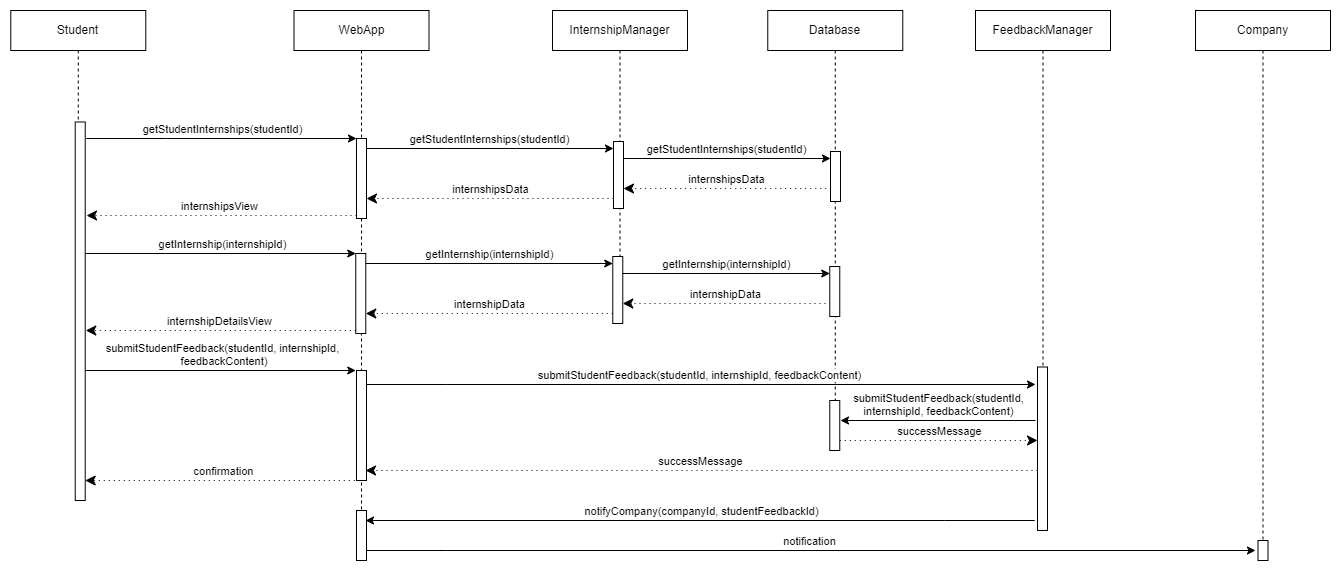

The diagram above was exported from draw.io. Its source (the exported page's mxGraphModel, read from the mxfile embedded in the PNG):
<mxGraphModel dx="3500" dy="-1437" grid="1" gridSize="10" guides="1" tooltips="1" connect="1" arrows="1" fold="1" page="1" pageScale="1" pageWidth="827" pageHeight="1169" math="0" shadow="0">
  <root>
    <mxCell id="0" />
    <mxCell id="1" parent="0" />
    <mxCell id="ftCdyeyxGnlMgfwHwcsS-244" value="Database" style="shape=umlLifeline;perimeter=lifelinePerimeter;whiteSpace=wrap;html=1;container=0;dropTarget=0;collapsible=0;recursiveResize=0;outlineConnect=0;portConstraint=eastwest;newEdgeStyle={&quot;edgeStyle&quot;:&quot;elbowEdgeStyle&quot;,&quot;elbow&quot;:&quot;vertical&quot;,&quot;curved&quot;:0,&quot;rounded&quot;:0};" vertex="1" parent="1">
      <mxGeometry x="812.27" y="4570" width="135" height="440" as="geometry" />
    </mxCell>
    <mxCell id="ftCdyeyxGnlMgfwHwcsS-245" value="" style="html=1;points=[];perimeter=orthogonalPerimeter;outlineConnect=0;targetShapes=umlLifeline;portConstraint=eastwest;newEdgeStyle={&quot;edgeStyle&quot;:&quot;elbowEdgeStyle&quot;,&quot;elbow&quot;:&quot;vertical&quot;,&quot;curved&quot;:0,&quot;rounded&quot;:0};" vertex="1" parent="ftCdyeyxGnlMgfwHwcsS-244">
      <mxGeometry x="62" y="390" width="10" height="50" as="geometry" />
    </mxCell>
    <mxCell id="ftCdyeyxGnlMgfwHwcsS-246" value="InternshipManager" style="shape=umlLifeline;perimeter=lifelinePerimeter;whiteSpace=wrap;html=1;container=0;dropTarget=0;collapsible=0;recursiveResize=0;outlineConnect=0;portConstraint=eastwest;newEdgeStyle={&quot;edgeStyle&quot;:&quot;elbowEdgeStyle&quot;,&quot;elbow&quot;:&quot;vertical&quot;,&quot;curved&quot;:0,&quot;rounded&quot;:0};" vertex="1" parent="1">
      <mxGeometry x="597" y="4570" width="135" height="310" as="geometry" />
    </mxCell>
    <mxCell id="ftCdyeyxGnlMgfwHwcsS-247" value="WebApp" style="shape=umlLifeline;perimeter=lifelinePerimeter;whiteSpace=wrap;html=1;container=0;dropTarget=0;collapsible=0;recursiveResize=0;outlineConnect=0;portConstraint=eastwest;newEdgeStyle={&quot;edgeStyle&quot;:&quot;elbowEdgeStyle&quot;,&quot;elbow&quot;:&quot;vertical&quot;,&quot;curved&quot;:0,&quot;rounded&quot;:0};" vertex="1" parent="1">
      <mxGeometry x="338.5" y="4570" width="135" height="530" as="geometry" />
    </mxCell>
    <mxCell id="ftCdyeyxGnlMgfwHwcsS-248" value="" style="html=1;points=[];perimeter=orthogonalPerimeter;outlineConnect=0;targetShapes=umlLifeline;portConstraint=eastwest;newEdgeStyle={&quot;edgeStyle&quot;:&quot;elbowEdgeStyle&quot;,&quot;elbow&quot;:&quot;vertical&quot;,&quot;curved&quot;:0,&quot;rounded&quot;:0};" vertex="1" parent="ftCdyeyxGnlMgfwHwcsS-247">
      <mxGeometry x="62.5" y="360" width="10" height="110" as="geometry" />
    </mxCell>
    <mxCell id="ftCdyeyxGnlMgfwHwcsS-249" value="" style="html=1;points=[];perimeter=orthogonalPerimeter;outlineConnect=0;targetShapes=umlLifeline;portConstraint=eastwest;newEdgeStyle={&quot;edgeStyle&quot;:&quot;elbowEdgeStyle&quot;,&quot;elbow&quot;:&quot;vertical&quot;,&quot;curved&quot;:0,&quot;rounded&quot;:0};" vertex="1" parent="ftCdyeyxGnlMgfwHwcsS-247">
      <mxGeometry x="62.5" y="500" width="10" height="50" as="geometry" />
    </mxCell>
    <mxCell id="ftCdyeyxGnlMgfwHwcsS-250" value="" style="html=1;points=[];perimeter=orthogonalPerimeter;outlineConnect=0;targetShapes=umlLifeline;portConstraint=eastwest;newEdgeStyle={&quot;edgeStyle&quot;:&quot;elbowEdgeStyle&quot;,&quot;elbow&quot;:&quot;vertical&quot;,&quot;curved&quot;:0,&quot;rounded&quot;:0};" vertex="1" parent="1">
      <mxGeometry x="658" y="4701" width="10" height="67" as="geometry" />
    </mxCell>
    <mxCell id="ftCdyeyxGnlMgfwHwcsS-251" value="" style="html=1;points=[];perimeter=orthogonalPerimeter;outlineConnect=0;targetShapes=umlLifeline;portConstraint=eastwest;newEdgeStyle={&quot;edgeStyle&quot;:&quot;elbowEdgeStyle&quot;,&quot;elbow&quot;:&quot;vertical&quot;,&quot;curved&quot;:0,&quot;rounded&quot;:0};" vertex="1" parent="1">
      <mxGeometry x="875" y="4711" width="10" height="50" as="geometry" />
    </mxCell>
    <mxCell id="ftCdyeyxGnlMgfwHwcsS-252" value="" style="html=1;points=[];perimeter=orthogonalPerimeter;outlineConnect=0;targetShapes=umlLifeline;portConstraint=eastwest;newEdgeStyle={&quot;edgeStyle&quot;:&quot;elbowEdgeStyle&quot;,&quot;elbow&quot;:&quot;vertical&quot;,&quot;curved&quot;:0,&quot;rounded&quot;:0};" vertex="1" parent="1">
      <mxGeometry x="401" y="4698" width="10" height="80" as="geometry" />
    </mxCell>
    <mxCell id="ftCdyeyxGnlMgfwHwcsS-253" value="" style="html=1;points=[];perimeter=orthogonalPerimeter;outlineConnect=0;targetShapes=umlLifeline;portConstraint=eastwest;newEdgeStyle={&quot;edgeStyle&quot;:&quot;elbowEdgeStyle&quot;,&quot;elbow&quot;:&quot;vertical&quot;,&quot;curved&quot;:0,&quot;rounded&quot;:0};" vertex="1" parent="1">
      <mxGeometry x="400.27" y="4813" width="10" height="80" as="geometry" />
    </mxCell>
    <mxCell id="ftCdyeyxGnlMgfwHwcsS-254" value="getInternship(internshipId)" style="html=1;verticalAlign=bottom;endArrow=classic;edgeStyle=elbowEdgeStyle;elbow=vertical;curved=0;rounded=0;strokeColor=default;endFill=1;" edge="1" parent="1" target="ftCdyeyxGnlMgfwHwcsS-253">
      <mxGeometry relative="1" as="geometry">
        <mxPoint x="130" y="4813" as="sourcePoint" />
        <Array as="points">
          <mxPoint x="210.26999999999998" y="4813" />
        </Array>
        <mxPoint as="offset" />
      </mxGeometry>
    </mxCell>
    <mxCell id="ftCdyeyxGnlMgfwHwcsS-255" value="internshipDetailsView" style="html=1;verticalAlign=bottom;endArrow=classic;dashed=1;endSize=8;edgeStyle=elbowEdgeStyle;elbow=vertical;curved=0;rounded=0;endFill=1;dashPattern=1 4;" edge="1" parent="1">
      <mxGeometry relative="1" as="geometry">
        <mxPoint x="130.26999999999987" y="4890" as="targetPoint" />
        <Array as="points">
          <mxPoint x="250.26999999999998" y="4890" />
          <mxPoint x="220.26999999999998" y="5020" />
        </Array>
        <mxPoint x="400.27" y="4890" as="sourcePoint" />
      </mxGeometry>
    </mxCell>
    <mxCell id="ftCdyeyxGnlMgfwHwcsS-256" value="" style="html=1;points=[];perimeter=orthogonalPerimeter;outlineConnect=0;targetShapes=umlLifeline;portConstraint=eastwest;newEdgeStyle={&quot;edgeStyle&quot;:&quot;elbowEdgeStyle&quot;,&quot;elbow&quot;:&quot;vertical&quot;,&quot;curved&quot;:0,&quot;rounded&quot;:0};" vertex="1" parent="1">
      <mxGeometry x="657.27" y="4816" width="10" height="67" as="geometry" />
    </mxCell>
    <mxCell id="ftCdyeyxGnlMgfwHwcsS-257" value="" style="html=1;points=[];perimeter=orthogonalPerimeter;outlineConnect=0;targetShapes=umlLifeline;portConstraint=eastwest;newEdgeStyle={&quot;edgeStyle&quot;:&quot;elbowEdgeStyle&quot;,&quot;elbow&quot;:&quot;vertical&quot;,&quot;curved&quot;:0,&quot;rounded&quot;:0};" vertex="1" parent="1">
      <mxGeometry x="874.27" y="4826" width="10" height="50" as="geometry" />
    </mxCell>
    <mxCell id="ftCdyeyxGnlMgfwHwcsS-258" value="getInternship(internshipId)" style="html=1;verticalAlign=bottom;endArrow=classic;edgeStyle=elbowEdgeStyle;elbow=vertical;curved=0;rounded=0;strokeColor=default;endFill=1;" edge="1" parent="1" target="ftCdyeyxGnlMgfwHwcsS-256">
      <mxGeometry relative="1" as="geometry">
        <mxPoint x="410.27" y="4823" as="sourcePoint" />
        <Array as="points">
          <mxPoint x="490.53999999999996" y="4823" />
        </Array>
        <mxPoint as="offset" />
        <mxPoint x="711.27" y="4823" as="targetPoint" />
      </mxGeometry>
    </mxCell>
    <mxCell id="ftCdyeyxGnlMgfwHwcsS-259" value="getInternship(internshipId)" style="html=1;verticalAlign=bottom;endArrow=classic;edgeStyle=elbowEdgeStyle;elbow=vertical;curved=0;rounded=0;strokeColor=default;endFill=1;" edge="1" parent="1" target="ftCdyeyxGnlMgfwHwcsS-257">
      <mxGeometry relative="1" as="geometry">
        <mxPoint x="667.27" y="4833" as="sourcePoint" />
        <Array as="points">
          <mxPoint x="747.54" y="4833" />
        </Array>
        <mxPoint as="offset" />
        <mxPoint x="854" y="4833" as="targetPoint" />
      </mxGeometry>
    </mxCell>
    <mxCell id="ftCdyeyxGnlMgfwHwcsS-260" value="internshipData" style="html=1;verticalAlign=bottom;endArrow=classic;dashed=1;endSize=8;edgeStyle=elbowEdgeStyle;elbow=vertical;curved=0;rounded=0;endFill=1;dashPattern=1 4;" edge="1" parent="1" source="ftCdyeyxGnlMgfwHwcsS-256">
      <mxGeometry relative="1" as="geometry">
        <mxPoint x="410.26999999999987" y="4873" as="targetPoint" />
        <Array as="points">
          <mxPoint x="530.27" y="4873" />
          <mxPoint x="500.27" y="5003" />
        </Array>
        <mxPoint x="650" y="4873" as="sourcePoint" />
      </mxGeometry>
    </mxCell>
    <mxCell id="ftCdyeyxGnlMgfwHwcsS-261" value="internshipData" style="html=1;verticalAlign=bottom;endArrow=classic;dashed=1;endSize=8;edgeStyle=elbowEdgeStyle;elbow=vertical;curved=0;rounded=0;endFill=1;dashPattern=1 4;" edge="1" parent="1">
      <mxGeometry relative="1" as="geometry">
        <mxPoint x="667.27" y="4863" as="targetPoint" />
        <Array as="points">
          <mxPoint x="787.27" y="4863" />
          <mxPoint x="757.27" y="4993" />
        </Array>
        <mxPoint x="870" y="4863" as="sourcePoint" />
      </mxGeometry>
    </mxCell>
    <mxCell id="ftCdyeyxGnlMgfwHwcsS-262" value="getStudentInternships(studentId)" style="html=1;verticalAlign=bottom;endArrow=classic;edgeStyle=elbowEdgeStyle;elbow=horizontal;curved=0;rounded=0;strokeColor=default;endFill=1;" edge="1" parent="1" target="ftCdyeyxGnlMgfwHwcsS-252">
      <mxGeometry relative="1" as="geometry">
        <mxPoint x="130.73000000000002" y="4698" as="sourcePoint" />
        <Array as="points">
          <mxPoint x="211" y="4698" />
        </Array>
        <mxPoint as="offset" />
      </mxGeometry>
    </mxCell>
    <mxCell id="ftCdyeyxGnlMgfwHwcsS-263" value="internshipsView" style="html=1;verticalAlign=bottom;endArrow=classic;dashed=1;endSize=8;edgeStyle=elbowEdgeStyle;elbow=vertical;curved=0;rounded=0;endFill=1;dashPattern=1 4;" edge="1" parent="1">
      <mxGeometry relative="1" as="geometry">
        <mxPoint x="130.9999999999999" y="4775" as="targetPoint" />
        <Array as="points">
          <mxPoint x="251" y="4775" />
          <mxPoint x="221" y="4905" />
        </Array>
        <mxPoint x="401" y="4775" as="sourcePoint" />
      </mxGeometry>
    </mxCell>
    <mxCell id="ftCdyeyxGnlMgfwHwcsS-264" value="getStudentInternships(studentId)" style="html=1;verticalAlign=bottom;endArrow=classic;edgeStyle=elbowEdgeStyle;elbow=vertical;curved=0;rounded=0;strokeColor=default;endFill=1;" edge="1" parent="1" target="ftCdyeyxGnlMgfwHwcsS-250">
      <mxGeometry x="0.0002" relative="1" as="geometry">
        <mxPoint x="411" y="4708" as="sourcePoint" />
        <Array as="points">
          <mxPoint x="491.27" y="4708" />
        </Array>
        <mxPoint as="offset" />
        <mxPoint x="712" y="4708" as="targetPoint" />
      </mxGeometry>
    </mxCell>
    <mxCell id="ftCdyeyxGnlMgfwHwcsS-265" value="getStudentInternships(studentId)" style="html=1;verticalAlign=bottom;endArrow=classic;edgeStyle=elbowEdgeStyle;elbow=horizontal;curved=0;rounded=0;strokeColor=default;endFill=1;" edge="1" parent="1" target="ftCdyeyxGnlMgfwHwcsS-251">
      <mxGeometry relative="1" as="geometry">
        <mxPoint x="668" y="4718" as="sourcePoint" />
        <Array as="points">
          <mxPoint x="748.27" y="4718" />
        </Array>
        <mxPoint as="offset" />
        <mxPoint x="854.73" y="4718" as="targetPoint" />
      </mxGeometry>
    </mxCell>
    <mxCell id="ftCdyeyxGnlMgfwHwcsS-266" value="internshipsData" style="html=1;verticalAlign=bottom;endArrow=classic;dashed=1;endSize=8;edgeStyle=elbowEdgeStyle;elbow=vertical;curved=0;rounded=0;endFill=1;dashPattern=1 4;" edge="1" parent="1" source="ftCdyeyxGnlMgfwHwcsS-250">
      <mxGeometry relative="1" as="geometry">
        <mxPoint x="410.9999999999999" y="4758" as="targetPoint" />
        <Array as="points">
          <mxPoint x="531" y="4758" />
          <mxPoint x="501" y="4888" />
        </Array>
        <mxPoint x="650.73" y="4758" as="sourcePoint" />
      </mxGeometry>
    </mxCell>
    <mxCell id="ftCdyeyxGnlMgfwHwcsS-267" value="internshipsData" style="html=1;verticalAlign=bottom;endArrow=classic;dashed=1;endSize=8;edgeStyle=elbowEdgeStyle;elbow=vertical;curved=0;rounded=0;endFill=1;dashPattern=1 4;" edge="1" parent="1">
      <mxGeometry relative="1" as="geometry">
        <mxPoint x="668" y="4748" as="targetPoint" />
        <Array as="points">
          <mxPoint x="788" y="4748" />
          <mxPoint x="758" y="4878" />
        </Array>
        <mxPoint x="870.73" y="4748" as="sourcePoint" />
      </mxGeometry>
    </mxCell>
    <mxCell id="ftCdyeyxGnlMgfwHwcsS-268" value="Student" style="shape=umlLifeline;perimeter=lifelinePerimeter;whiteSpace=wrap;html=1;container=0;dropTarget=0;collapsible=0;recursiveResize=0;outlineConnect=0;portConstraint=eastwest;newEdgeStyle={&quot;edgeStyle&quot;:&quot;elbowEdgeStyle&quot;,&quot;elbow&quot;:&quot;vertical&quot;,&quot;curved&quot;:0,&quot;rounded&quot;:0};" vertex="1" parent="1">
      <mxGeometry x="55.27" y="4570" width="135" height="480" as="geometry" />
    </mxCell>
    <mxCell id="ftCdyeyxGnlMgfwHwcsS-269" value="" style="html=1;points=[];perimeter=orthogonalPerimeter;outlineConnect=0;targetShapes=umlLifeline;portConstraint=eastwest;newEdgeStyle={&quot;edgeStyle&quot;:&quot;elbowEdgeStyle&quot;,&quot;elbow&quot;:&quot;vertical&quot;,&quot;curved&quot;:0,&quot;rounded&quot;:0};" vertex="1" parent="ftCdyeyxGnlMgfwHwcsS-268">
      <mxGeometry x="64.46" y="111.5" width="10" height="378.5" as="geometry" />
    </mxCell>
    <mxCell id="ftCdyeyxGnlMgfwHwcsS-270" value="FeedbackManager" style="shape=umlLifeline;perimeter=lifelinePerimeter;whiteSpace=wrap;html=1;container=0;dropTarget=0;collapsible=0;recursiveResize=0;outlineConnect=0;portConstraint=eastwest;newEdgeStyle={&quot;edgeStyle&quot;:&quot;elbowEdgeStyle&quot;,&quot;elbow&quot;:&quot;vertical&quot;,&quot;curved&quot;:0,&quot;rounded&quot;:0};" vertex="1" parent="1">
      <mxGeometry x="1020" y="4570" width="135" height="520" as="geometry" />
    </mxCell>
    <mxCell id="ftCdyeyxGnlMgfwHwcsS-271" value="" style="html=1;points=[];perimeter=orthogonalPerimeter;outlineConnect=0;targetShapes=umlLifeline;portConstraint=eastwest;newEdgeStyle={&quot;edgeStyle&quot;:&quot;elbowEdgeStyle&quot;,&quot;elbow&quot;:&quot;vertical&quot;,&quot;curved&quot;:0,&quot;rounded&quot;:0};" vertex="1" parent="ftCdyeyxGnlMgfwHwcsS-270">
      <mxGeometry x="62" y="356.5" width="10" height="163.5" as="geometry" />
    </mxCell>
    <mxCell id="ftCdyeyxGnlMgfwHwcsS-272" value="submitStudentFeedback(studentId, internshipId,&lt;br&gt;&amp;nbsp;feedbackContent)" style="html=1;verticalAlign=bottom;endArrow=classic;edgeStyle=elbowEdgeStyle;elbow=vertical;curved=0;rounded=0;strokeColor=default;endFill=1;" edge="1" parent="1">
      <mxGeometry relative="1" as="geometry">
        <mxPoint x="130.27" y="4930" as="sourcePoint" />
        <Array as="points">
          <mxPoint x="210.54" y="4930" />
        </Array>
        <mxPoint as="offset" />
        <mxPoint x="400.27" y="4930" as="targetPoint" />
      </mxGeometry>
    </mxCell>
    <mxCell id="ftCdyeyxGnlMgfwHwcsS-273" value="submitStudentFeedback(studentId, internshipId, feedbackContent)" style="html=1;verticalAlign=bottom;endArrow=classic;edgeStyle=elbowEdgeStyle;elbow=vertical;curved=0;rounded=0;strokeColor=default;endFill=1;" edge="1" parent="1">
      <mxGeometry relative="1" as="geometry">
        <mxPoint x="411" y="4944" as="sourcePoint" />
        <Array as="points">
          <mxPoint x="491.27" y="4944" />
        </Array>
        <mxPoint as="offset" />
        <mxPoint x="1080" y="4944" as="targetPoint" />
      </mxGeometry>
    </mxCell>
    <mxCell id="ftCdyeyxGnlMgfwHwcsS-274" value="submitStudentFeedback(studentId, &lt;br&gt;internshipId, feedbackContent)" style="html=1;verticalAlign=bottom;endArrow=classic;edgeStyle=elbowEdgeStyle;elbow=vertical;curved=0;rounded=0;strokeColor=default;endFill=1;" edge="1" parent="1">
      <mxGeometry relative="1" as="geometry">
        <mxPoint x="1080" y="4980" as="sourcePoint" />
        <Array as="points">
          <mxPoint x="990" y="4980" />
        </Array>
        <mxPoint as="offset" />
        <mxPoint x="885" y="4980" as="targetPoint" />
      </mxGeometry>
    </mxCell>
    <mxCell id="ftCdyeyxGnlMgfwHwcsS-275" value="successMessage" style="html=1;verticalAlign=bottom;endArrow=classic;dashed=1;endSize=8;edgeStyle=elbowEdgeStyle;elbow=vertical;curved=0;rounded=0;endFill=1;dashPattern=1 4;" edge="1" parent="1" source="ftCdyeyxGnlMgfwHwcsS-245" target="ftCdyeyxGnlMgfwHwcsS-271">
      <mxGeometry relative="1" as="geometry">
        <mxPoint x="780.27" y="5100" as="targetPoint" />
        <Array as="points">
          <mxPoint x="980" y="5000" />
          <mxPoint x="870.27" y="5230" />
        </Array>
        <mxPoint x="983" y="5100" as="sourcePoint" />
      </mxGeometry>
    </mxCell>
    <mxCell id="ftCdyeyxGnlMgfwHwcsS-276" value="successMessage" style="html=1;verticalAlign=bottom;endArrow=classic;dashed=1;endSize=8;edgeStyle=elbowEdgeStyle;elbow=vertical;curved=0;rounded=0;endFill=1;dashPattern=1 4;" edge="1" parent="1">
      <mxGeometry relative="1" as="geometry">
        <mxPoint x="410" y="5030" as="targetPoint" />
        <Array as="points">
          <mxPoint x="999.27" y="5030" />
          <mxPoint x="969.27" y="5160" />
        </Array>
        <mxPoint x="1082" y="5030" as="sourcePoint" />
      </mxGeometry>
    </mxCell>
    <mxCell id="ftCdyeyxGnlMgfwHwcsS-277" value="confirmation" style="html=1;verticalAlign=bottom;endArrow=classic;dashed=1;endSize=8;edgeStyle=elbowEdgeStyle;elbow=vertical;curved=0;rounded=0;endFill=1;dashPattern=1 4;" edge="1" parent="1" target="ftCdyeyxGnlMgfwHwcsS-269">
      <mxGeometry relative="1" as="geometry">
        <mxPoint x="140" y="5040" as="targetPoint" />
        <Array as="points">
          <mxPoint x="321.53999999999996" y="5040" />
          <mxPoint x="291.53999999999996" y="5170" />
        </Array>
        <mxPoint x="404.27" y="5040" as="sourcePoint" />
      </mxGeometry>
    </mxCell>
    <mxCell id="ftCdyeyxGnlMgfwHwcsS-278" value="Company" style="shape=umlLifeline;perimeter=lifelinePerimeter;whiteSpace=wrap;html=1;container=0;dropTarget=0;collapsible=0;recursiveResize=0;outlineConnect=0;portConstraint=eastwest;newEdgeStyle={&quot;edgeStyle&quot;:&quot;elbowEdgeStyle&quot;,&quot;elbow&quot;:&quot;vertical&quot;,&quot;curved&quot;:0,&quot;rounded&quot;:0};" vertex="1" parent="1">
      <mxGeometry x="1240" y="4570" width="135" height="550" as="geometry" />
    </mxCell>
    <mxCell id="ftCdyeyxGnlMgfwHwcsS-279" value="" style="html=1;points=[];perimeter=orthogonalPerimeter;outlineConnect=0;targetShapes=umlLifeline;portConstraint=eastwest;newEdgeStyle={&quot;edgeStyle&quot;:&quot;elbowEdgeStyle&quot;,&quot;elbow&quot;:&quot;vertical&quot;,&quot;curved&quot;:0,&quot;rounded&quot;:0};" vertex="1" parent="ftCdyeyxGnlMgfwHwcsS-278">
      <mxGeometry x="62.5" y="530" width="10" height="20" as="geometry" />
    </mxCell>
    <mxCell id="ftCdyeyxGnlMgfwHwcsS-280" value="notifyCompany(companyId, studentFeedbackId)" style="html=1;verticalAlign=bottom;endArrow=classic;edgeStyle=elbowEdgeStyle;elbow=vertical;curved=0;rounded=0;strokeColor=default;endFill=1;" edge="1" parent="1">
      <mxGeometry relative="1" as="geometry">
        <mxPoint x="1079.27" y="5080" as="sourcePoint" />
        <Array as="points">
          <mxPoint x="989.27" y="5080" />
        </Array>
        <mxPoint as="offset" />
        <mxPoint x="410" y="5080" as="targetPoint" />
      </mxGeometry>
    </mxCell>
    <mxCell id="ftCdyeyxGnlMgfwHwcsS-281" value="notification" style="html=1;verticalAlign=bottom;endArrow=classic;edgeStyle=elbowEdgeStyle;elbow=vertical;curved=0;rounded=0;strokeColor=default;endFill=1;" edge="1" parent="1">
      <mxGeometry relative="1" as="geometry">
        <mxPoint x="411" y="5110" as="sourcePoint" />
        <Array as="points">
          <mxPoint x="491.27" y="5110" />
        </Array>
        <mxPoint as="offset" />
        <mxPoint x="1300" y="5110" as="targetPoint" />
      </mxGeometry>
    </mxCell>
  </root>
</mxGraphModel>